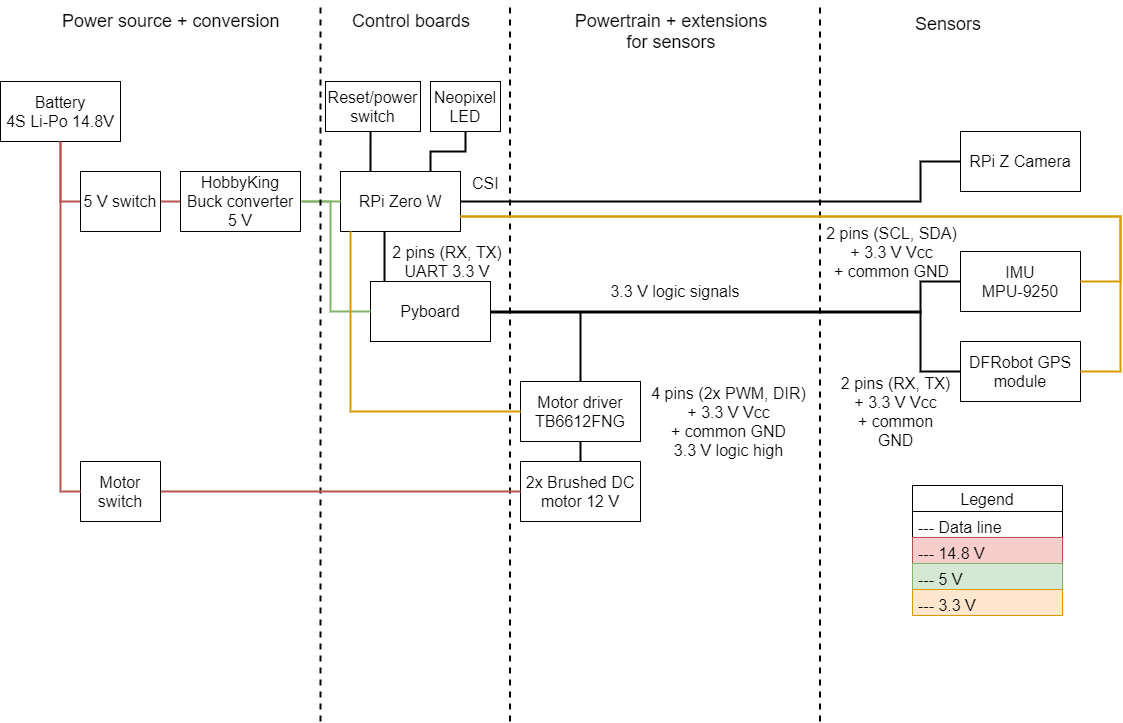

The diagram above was exported from draw.io. Its source (the exported page's mxGraphModel, read from the mxfile embedded in the PNG):
<mxGraphModel dx="838" dy="480" grid="1" gridSize="10" guides="1" tooltips="1" connect="1" arrows="1" fold="1" page="1" pageScale="1" pageWidth="1169" pageHeight="827" math="0" shadow="0">
  <root>
    <mxCell id="0" />
    <mxCell id="1" parent="0" />
    <mxCell id="QqgnFPG4UL0ceT51dcac-3" style="edgeStyle=orthogonalEdgeStyle;rounded=0;orthogonalLoop=1;jettySize=auto;html=1;exitX=1;exitY=0.5;exitDx=0;exitDy=0;entryX=0;entryY=0.5;entryDx=0;entryDy=0;fontSize=16;endArrow=none;endFill=0;fillColor=#f8cecc;strokeColor=#b85450;strokeWidth=2;" parent="1" source="9f0YNYhELIwAtfQRAyYo-2" target="QqgnFPG4UL0ceT51dcac-2" edge="1">
      <mxGeometry relative="1" as="geometry">
        <mxPoint x="130" y="240" as="sourcePoint" />
      </mxGeometry>
    </mxCell>
    <mxCell id="cEC-MNlRitJePmDH8YIo-2" style="edgeStyle=orthogonalEdgeStyle;rounded=0;orthogonalLoop=1;jettySize=auto;html=1;exitX=0.5;exitY=1;exitDx=0;exitDy=0;entryX=0;entryY=0.5;entryDx=0;entryDy=0;endArrow=none;endFill=0;strokeWidth=2;strokeColor=#B85450;fontSize=16;" parent="1" source="We_96EQCG2DiF_wbbYcr-1" target="9f0YNYhELIwAtfQRAyYo-2" edge="1">
      <mxGeometry relative="1" as="geometry">
        <mxPoint x="90" y="220" as="targetPoint" />
      </mxGeometry>
    </mxCell>
    <mxCell id="We_96EQCG2DiF_wbbYcr-1" value="Battery&lt;br style=&quot;font-size: 16px;&quot;&gt;4S Li-Po 14.8V" style="rounded=0;whiteSpace=wrap;html=1;fontSize=16;" parent="1" vertex="1">
      <mxGeometry x="30" y="120" width="120" height="60" as="geometry" />
    </mxCell>
    <mxCell id="QqgnFPG4UL0ceT51dcac-16" style="edgeStyle=orthogonalEdgeStyle;rounded=0;orthogonalLoop=1;jettySize=auto;html=1;exitX=0.367;exitY=1;exitDx=0;exitDy=0;entryX=0.142;entryY=0.05;entryDx=0;entryDy=0;endArrow=none;endFill=0;fontSize=16;strokeWidth=2;exitPerimeter=0;entryPerimeter=0;" parent="1" source="We_96EQCG2DiF_wbbYcr-3" target="We_96EQCG2DiF_wbbYcr-4" edge="1">
      <mxGeometry relative="1" as="geometry">
        <Array as="points">
          <mxPoint x="414" y="350" />
          <mxPoint x="430" y="350" />
          <mxPoint x="430" y="323" />
        </Array>
      </mxGeometry>
    </mxCell>
    <mxCell id="sduCoPStvNu7CE0O2QBl-1" style="edgeStyle=orthogonalEdgeStyle;rounded=0;orthogonalLoop=1;jettySize=auto;html=1;exitX=1;exitY=0.5;exitDx=0;exitDy=0;entryX=0;entryY=0.5;entryDx=0;entryDy=0;endArrow=none;endFill=0;strokeWidth=2;fontSize=16;" parent="1" source="We_96EQCG2DiF_wbbYcr-3" target="We_96EQCG2DiF_wbbYcr-9" edge="1">
      <mxGeometry relative="1" as="geometry">
        <Array as="points">
          <mxPoint x="950" y="240" />
          <mxPoint x="950" y="200" />
        </Array>
      </mxGeometry>
    </mxCell>
    <mxCell id="cEC-MNlRitJePmDH8YIo-16" style="edgeStyle=orthogonalEdgeStyle;rounded=0;orthogonalLoop=1;jettySize=auto;html=1;exitX=0.75;exitY=0;exitDx=0;exitDy=0;entryX=0.5;entryY=1;entryDx=0;entryDy=0;endArrow=none;endFill=0;strokeColor=#000000;strokeWidth=2;fontSize=16;" parent="1" source="We_96EQCG2DiF_wbbYcr-3" target="cEC-MNlRitJePmDH8YIo-15" edge="1">
      <mxGeometry relative="1" as="geometry" />
    </mxCell>
    <mxCell id="We_96EQCG2DiF_wbbYcr-3" value="RPi Zero W" style="rounded=0;whiteSpace=wrap;html=1;fontSize=16;" parent="1" vertex="1">
      <mxGeometry x="370" y="210" width="120" height="60" as="geometry" />
    </mxCell>
    <mxCell id="QqgnFPG4UL0ceT51dcac-9" style="edgeStyle=orthogonalEdgeStyle;rounded=0;orthogonalLoop=1;jettySize=auto;html=1;exitX=1;exitY=0.5;exitDx=0;exitDy=0;entryX=0;entryY=0.5;entryDx=0;entryDy=0;endArrow=none;endFill=0;fontSize=16;strokeWidth=2;" parent="1" source="We_96EQCG2DiF_wbbYcr-4" target="We_96EQCG2DiF_wbbYcr-12" edge="1">
      <mxGeometry relative="1" as="geometry">
        <Array as="points">
          <mxPoint x="520" y="351" />
          <mxPoint x="950" y="351" />
          <mxPoint x="950" y="320" />
        </Array>
      </mxGeometry>
    </mxCell>
    <mxCell id="We_96EQCG2DiF_wbbYcr-4" value="Pyboard" style="rounded=0;whiteSpace=wrap;html=1;fontSize=16;" parent="1" vertex="1">
      <mxGeometry x="400" y="320" width="120" height="60" as="geometry" />
    </mxCell>
    <mxCell id="QqgnFPG4UL0ceT51dcac-8" style="edgeStyle=orthogonalEdgeStyle;rounded=0;orthogonalLoop=1;jettySize=auto;html=1;exitX=0.5;exitY=1;exitDx=0;exitDy=0;entryX=0.5;entryY=0;entryDx=0;entryDy=0;endArrow=none;endFill=0;fontSize=16;strokeWidth=2;" parent="1" source="We_96EQCG2DiF_wbbYcr-6" target="We_96EQCG2DiF_wbbYcr-7" edge="1">
      <mxGeometry relative="1" as="geometry" />
    </mxCell>
    <mxCell id="We_96EQCG2DiF_wbbYcr-6" value="Motor driver&lt;br style=&quot;font-size: 16px;&quot;&gt;TB6612FNG" style="rounded=0;whiteSpace=wrap;html=1;fontSize=16;" parent="1" vertex="1">
      <mxGeometry x="550" y="420" width="120" height="60" as="geometry" />
    </mxCell>
    <mxCell id="We_96EQCG2DiF_wbbYcr-7" value="2x Brushed DC motor 12 V" style="rounded=0;whiteSpace=wrap;html=1;fontSize=16;" parent="1" vertex="1">
      <mxGeometry x="550" y="500" width="120" height="60" as="geometry" />
    </mxCell>
    <mxCell id="We_96EQCG2DiF_wbbYcr-9" value="RPi Z Camera" style="rounded=0;whiteSpace=wrap;html=1;fontSize=16;" parent="1" vertex="1">
      <mxGeometry x="990" y="170" width="120" height="60" as="geometry" />
    </mxCell>
    <mxCell id="We_96EQCG2DiF_wbbYcr-12" value="IMU&lt;br style=&quot;font-size: 16px;&quot;&gt;MPU-9250" style="rounded=0;whiteSpace=wrap;html=1;fontSize=16;" parent="1" vertex="1">
      <mxGeometry x="990" y="290" width="120" height="60" as="geometry" />
    </mxCell>
    <mxCell id="QqgnFPG4UL0ceT51dcac-11" style="edgeStyle=orthogonalEdgeStyle;rounded=0;orthogonalLoop=1;jettySize=auto;html=1;exitX=0;exitY=0.5;exitDx=0;exitDy=0;entryX=1;entryY=0.5;entryDx=0;entryDy=0;endArrow=none;endFill=0;fontSize=16;strokeWidth=2;" parent="1" source="We_96EQCG2DiF_wbbYcr-13" target="We_96EQCG2DiF_wbbYcr-4" edge="1">
      <mxGeometry relative="1" as="geometry">
        <Array as="points">
          <mxPoint x="950" y="410" />
          <mxPoint x="950" y="350" />
        </Array>
      </mxGeometry>
    </mxCell>
    <mxCell id="We_96EQCG2DiF_wbbYcr-13" value="DFRobot GPS module" style="rounded=0;whiteSpace=wrap;html=1;fontSize=16;" parent="1" vertex="1">
      <mxGeometry x="990" y="380" width="120" height="60" as="geometry" />
    </mxCell>
    <mxCell id="We_96EQCG2DiF_wbbYcr-16" value="&lt;font style=&quot;font-size: 18px&quot;&gt;Control boards&lt;/font&gt;" style="text;html=1;strokeColor=none;fillColor=none;align=left;verticalAlign=middle;whiteSpace=wrap;rounded=0;" parent="1" vertex="1">
      <mxGeometry x="380" y="50" width="130" height="20" as="geometry" />
    </mxCell>
    <mxCell id="Yb_ODp0y11_-XO73IGSB-4" value="&lt;font style=&quot;font-size: 18px&quot;&gt;Power source + conversion&lt;/font&gt;" style="text;html=1;strokeColor=none;fillColor=none;align=left;verticalAlign=middle;whiteSpace=wrap;rounded=0;" parent="1" vertex="1">
      <mxGeometry x="90" y="50" width="250" height="20" as="geometry" />
    </mxCell>
    <mxCell id="Yb_ODp0y11_-XO73IGSB-6" value="&lt;font style=&quot;font-size: 18px&quot;&gt;Powertrain + extensions for sensors&lt;br&gt;&lt;/font&gt;" style="text;html=1;strokeColor=none;fillColor=none;align=center;verticalAlign=middle;whiteSpace=wrap;rounded=0;" parent="1" vertex="1">
      <mxGeometry x="590" y="40" width="222" height="60" as="geometry" />
    </mxCell>
    <mxCell id="QqgnFPG4UL0ceT51dcac-1" value="&lt;font style=&quot;font-size: 18px&quot;&gt;Sensors&lt;/font&gt;" style="text;html=1;resizable=0;points=[];autosize=1;align=left;verticalAlign=top;spacingTop=-4;" parent="1" vertex="1">
      <mxGeometry x="942.5" y="50" width="80" height="20" as="geometry" />
    </mxCell>
    <mxCell id="QqgnFPG4UL0ceT51dcac-6" style="edgeStyle=orthogonalEdgeStyle;rounded=0;orthogonalLoop=1;jettySize=auto;html=1;exitX=1;exitY=0.5;exitDx=0;exitDy=0;entryX=0;entryY=0.5;entryDx=0;entryDy=0;endArrow=none;endFill=0;fontSize=16;strokeWidth=2;fillColor=#d5e8d4;strokeColor=#82b366;" parent="1" target="We_96EQCG2DiF_wbbYcr-3" edge="1">
      <mxGeometry relative="1" as="geometry">
        <mxPoint x="332" y="240" as="sourcePoint" />
      </mxGeometry>
    </mxCell>
    <mxCell id="QqgnFPG4UL0ceT51dcac-17" style="edgeStyle=orthogonalEdgeStyle;rounded=0;orthogonalLoop=1;jettySize=auto;html=1;exitX=1;exitY=0.5;exitDx=0;exitDy=0;entryX=0;entryY=0.5;entryDx=0;entryDy=0;endArrow=none;endFill=0;fontSize=16;strokeWidth=2;fillColor=#d5e8d4;strokeColor=#82b366;" parent="1" target="We_96EQCG2DiF_wbbYcr-4" edge="1">
      <mxGeometry relative="1" as="geometry">
        <Array as="points">
          <mxPoint x="300" y="240" />
          <mxPoint x="360" y="240" />
          <mxPoint x="360" y="380" />
        </Array>
        <mxPoint x="332" y="240" as="sourcePoint" />
      </mxGeometry>
    </mxCell>
    <mxCell id="QqgnFPG4UL0ceT51dcac-2" value="HobbyKing&lt;br style=&quot;font-size: 16px;&quot;&gt;Buck converter&lt;br style=&quot;font-size: 16px;&quot;&gt;5 V" style="rounded=0;whiteSpace=wrap;html=1;fontSize=16;" parent="1" vertex="1">
      <mxGeometry x="210" y="210" width="120" height="60" as="geometry" />
    </mxCell>
    <mxCell id="QqgnFPG4UL0ceT51dcac-18" value="2 pins (RX, TX) UART 3.3 V" style="text;html=1;strokeColor=none;fillColor=none;align=center;verticalAlign=middle;whiteSpace=wrap;rounded=0;fontSize=16;" parent="1" vertex="1">
      <mxGeometry x="407" y="290" width="140" height="20" as="geometry" />
    </mxCell>
    <mxCell id="YpqyjjbKcT-_tMoJ1unl-1" value="&lt;font style=&quot;font-size: 16px;&quot;&gt;4 pins (2x PWM, DIR)&lt;br style=&quot;font-size: 16px;&quot;&gt;+ 3.3 V Vcc&lt;br style=&quot;font-size: 16px;&quot;&gt;+ common GND&lt;br style=&quot;font-size: 16px;&quot;&gt;3.3 V logic high&lt;/font&gt;" style="text;html=1;resizable=0;points=[];autosize=1;align=center;verticalAlign=top;spacingTop=-4;fontSize=16;" parent="1" vertex="1">
      <mxGeometry x="672.5" y="420" width="170" height="80" as="geometry" />
    </mxCell>
    <mxCell id="7jzakA_bqOy8KamHkDPL-2" style="edgeStyle=orthogonalEdgeStyle;rounded=0;orthogonalLoop=1;jettySize=auto;html=1;exitX=0.5;exitY=1;exitDx=0;exitDy=0;entryX=0.5;entryY=0;entryDx=0;entryDy=0;endArrow=none;endFill=0;strokeWidth=2;fontSize=16;" parent="1" target="We_96EQCG2DiF_wbbYcr-6" edge="1">
      <mxGeometry relative="1" as="geometry">
        <mxPoint x="610" y="350" as="sourcePoint" />
      </mxGeometry>
    </mxCell>
    <mxCell id="7jzakA_bqOy8KamHkDPL-4" value="&lt;font style=&quot;font-size: 16px&quot;&gt;3.3 V logic signals&lt;/font&gt;" style="text;html=1;strokeColor=none;fillColor=none;align=center;verticalAlign=middle;whiteSpace=wrap;rounded=0;fontSize=16;" parent="1" vertex="1">
      <mxGeometry x="610" y="320" width="190" height="20" as="geometry" />
    </mxCell>
    <mxCell id="7jzakA_bqOy8KamHkDPL-5" value="&lt;font style=&quot;font-size: 16px;&quot;&gt;CSI&lt;/font&gt;" style="text;html=1;resizable=0;points=[];autosize=1;align=left;verticalAlign=top;spacingTop=-4;fontSize=16;" parent="1" vertex="1">
      <mxGeometry x="500" y="210" width="40" height="20" as="geometry" />
    </mxCell>
    <mxCell id="7jzakA_bqOy8KamHkDPL-13" value="&lt;font style=&quot;font-size: 16px;&quot;&gt;2 pins (SCL, SDA)&lt;br style=&quot;font-size: 16px;&quot;&gt;+ 3.3 V Vcc&lt;br style=&quot;font-size: 16px;&quot;&gt;+ common GND&lt;/font&gt;" style="text;html=1;resizable=0;points=[];autosize=1;align=center;verticalAlign=top;spacingTop=-4;fontSize=16;" parent="1" vertex="1">
      <mxGeometry x="846" y="260" width="150" height="60" as="geometry" />
    </mxCell>
    <mxCell id="JhFXo1OLVNHOKqIDslV--1" value="&lt;font style=&quot;font-size: 16px;&quot;&gt;2 pins (RX, TX)&lt;br style=&quot;font-size: 16px;&quot;&gt;+ 3.3 V Vcc&lt;br style=&quot;font-size: 16px;&quot;&gt;+ common GND&lt;/font&gt;" style="text;html=1;strokeColor=none;fillColor=none;align=center;verticalAlign=middle;whiteSpace=wrap;rounded=0;fontSize=16;" parent="1" vertex="1">
      <mxGeometry x="867.5" y="440" width="115" height="20" as="geometry" />
    </mxCell>
    <mxCell id="JhFXo1OLVNHOKqIDslV--10" style="edgeStyle=orthogonalEdgeStyle;rounded=0;orthogonalLoop=1;jettySize=auto;html=1;entryX=0;entryY=0.5;entryDx=0;entryDy=0;endArrow=none;endFill=0;strokeWidth=2;fillColor=#ffe6cc;strokeColor=#D79B00;fontSize=16;" parent="1" target="We_96EQCG2DiF_wbbYcr-6" edge="1">
      <mxGeometry relative="1" as="geometry">
        <mxPoint x="380" y="270" as="sourcePoint" />
        <mxPoint x="550" y="485" as="targetPoint" />
        <Array as="points">
          <mxPoint x="380" y="270" />
          <mxPoint x="380" y="450" />
        </Array>
      </mxGeometry>
    </mxCell>
    <mxCell id="JhFXo1OLVNHOKqIDslV--19" value="Legend" style="swimlane;fontStyle=0;childLayout=stackLayout;horizontal=1;startSize=26;fillColor=none;horizontalStack=0;resizeParent=1;resizeParentMax=0;resizeLast=0;collapsible=1;marginBottom=0;fontColor=#000000;fontSize=16;" parent="1" vertex="1">
      <mxGeometry x="942" y="524" width="150" height="130" as="geometry" />
    </mxCell>
    <mxCell id="JhFXo1OLVNHOKqIDslV--20" value="--- Data line" style="text;strokeColor=none;fillColor=none;align=left;verticalAlign=top;spacingLeft=4;spacingRight=4;overflow=hidden;rotatable=0;points=[[0,0.5],[1,0.5]];portConstraint=eastwest;fontSize=16;" parent="JhFXo1OLVNHOKqIDslV--19" vertex="1">
      <mxGeometry y="26" width="150" height="26" as="geometry" />
    </mxCell>
    <mxCell id="JhFXo1OLVNHOKqIDslV--21" value="--- 14.8 V" style="text;strokeColor=#b85450;fillColor=#f8cecc;align=left;verticalAlign=top;spacingLeft=4;spacingRight=4;overflow=hidden;rotatable=0;points=[[0,0.5],[1,0.5]];portConstraint=eastwest;fontSize=16;" parent="JhFXo1OLVNHOKqIDslV--19" vertex="1">
      <mxGeometry y="52" width="150" height="26" as="geometry" />
    </mxCell>
    <mxCell id="JhFXo1OLVNHOKqIDslV--22" value="--- 5 V" style="text;strokeColor=#82b366;fillColor=#d5e8d4;align=left;verticalAlign=top;spacingLeft=4;spacingRight=4;overflow=hidden;rotatable=0;points=[[0,0.5],[1,0.5]];portConstraint=eastwest;fontSize=16;" parent="JhFXo1OLVNHOKqIDslV--19" vertex="1">
      <mxGeometry y="78" width="150" height="26" as="geometry" />
    </mxCell>
    <mxCell id="JhFXo1OLVNHOKqIDslV--23" value="--- 3.3 V" style="text;strokeColor=#d79b00;fillColor=#ffe6cc;align=left;verticalAlign=top;spacingLeft=4;spacingRight=4;overflow=hidden;rotatable=0;points=[[0,0.5],[1,0.5]];portConstraint=eastwest;fontSize=16;" parent="JhFXo1OLVNHOKqIDslV--19" vertex="1">
      <mxGeometry y="104" width="150" height="26" as="geometry" />
    </mxCell>
    <mxCell id="JhFXo1OLVNHOKqIDslV--25" value="" style="endArrow=none;dashed=1;html=1;strokeWidth=2;fontSize=14;fontColor=#000000;" parent="1" edge="1">
      <mxGeometry width="50" height="50" relative="1" as="geometry">
        <mxPoint x="350" y="760" as="sourcePoint" />
        <mxPoint x="350" y="40" as="targetPoint" />
      </mxGeometry>
    </mxCell>
    <mxCell id="JhFXo1OLVNHOKqIDslV--26" value="" style="endArrow=none;dashed=1;html=1;strokeWidth=2;fontSize=14;fontColor=#000000;" parent="1" edge="1">
      <mxGeometry width="50" height="50" relative="1" as="geometry">
        <mxPoint x="539.5" y="760" as="sourcePoint" />
        <mxPoint x="539.5" y="40" as="targetPoint" />
      </mxGeometry>
    </mxCell>
    <mxCell id="JhFXo1OLVNHOKqIDslV--27" value="" style="endArrow=none;dashed=1;html=1;strokeWidth=2;fontSize=14;fontColor=#000000;" parent="1" edge="1">
      <mxGeometry width="50" height="50" relative="1" as="geometry">
        <mxPoint x="849.5" y="760" as="sourcePoint" />
        <mxPoint x="849.5" y="40" as="targetPoint" />
      </mxGeometry>
    </mxCell>
    <mxCell id="cEC-MNlRitJePmDH8YIo-13" value="&lt;span style=&quot;font-size: 16px;&quot;&gt;Reset/power&lt;br style=&quot;font-size: 16px;&quot;&gt;switch&lt;br style=&quot;font-size: 16px;&quot;&gt;&lt;/span&gt;" style="rounded=0;whiteSpace=wrap;html=1;fontSize=16;" parent="1" vertex="1">
      <mxGeometry x="355" y="120" width="95" height="50" as="geometry" />
    </mxCell>
    <mxCell id="cEC-MNlRitJePmDH8YIo-15" value="&lt;font style=&quot;font-size: 16px;&quot;&gt;Neopixel&lt;br style=&quot;font-size: 16px;&quot;&gt;LED&lt;br style=&quot;font-size: 16px;&quot;&gt;&lt;/font&gt;" style="rounded=0;whiteSpace=wrap;html=1;fontSize=16;" parent="1" vertex="1">
      <mxGeometry x="460" y="120" width="70" height="50" as="geometry" />
    </mxCell>
    <mxCell id="9f0YNYhELIwAtfQRAyYo-2" value="5 V switch" style="rounded=0;whiteSpace=wrap;html=1;fontSize=16;" parent="1" vertex="1">
      <mxGeometry x="110" y="210" width="80" height="60" as="geometry" />
    </mxCell>
    <mxCell id="9f0YNYhELIwAtfQRAyYo-4" style="edgeStyle=orthogonalEdgeStyle;rounded=0;orthogonalLoop=1;jettySize=auto;html=1;exitX=1;exitY=0.5;exitDx=0;exitDy=0;endArrow=none;endFill=0;strokeWidth=2;strokeColor=#B85450;entryX=0;entryY=0.5;entryDx=0;entryDy=0;fontSize=16;" parent="1" source="9f0YNYhELIwAtfQRAyYo-5" target="We_96EQCG2DiF_wbbYcr-7" edge="1">
      <mxGeometry relative="1" as="geometry">
        <mxPoint x="100" y="190" as="sourcePoint" />
        <mxPoint x="90" y="690" as="targetPoint" />
      </mxGeometry>
    </mxCell>
    <mxCell id="9f0YNYhELIwAtfQRAyYo-5" value="Motor switch" style="rounded=0;whiteSpace=wrap;html=1;fontSize=16;" parent="1" vertex="1">
      <mxGeometry x="110" y="500" width="80" height="60" as="geometry" />
    </mxCell>
    <mxCell id="9f0YNYhELIwAtfQRAyYo-6" style="edgeStyle=orthogonalEdgeStyle;rounded=0;orthogonalLoop=1;jettySize=auto;html=1;exitX=0.5;exitY=1;exitDx=0;exitDy=0;endArrow=none;endFill=0;strokeWidth=2;strokeColor=#B85450;entryX=0;entryY=0.5;entryDx=0;entryDy=0;fontSize=16;" parent="1" source="We_96EQCG2DiF_wbbYcr-1" target="9f0YNYhELIwAtfQRAyYo-5" edge="1">
      <mxGeometry relative="1" as="geometry">
        <mxPoint x="90" y="180" as="sourcePoint" />
        <mxPoint x="550" y="680" as="targetPoint" />
      </mxGeometry>
    </mxCell>
    <mxCell id="9f0YNYhELIwAtfQRAyYo-10" style="edgeStyle=orthogonalEdgeStyle;rounded=0;orthogonalLoop=1;jettySize=auto;html=1;entryX=1;entryY=0.5;entryDx=0;entryDy=0;endArrow=none;endFill=0;strokeWidth=2;fillColor=#ffe6cc;strokeColor=#D79B00;exitX=1;exitY=0.75;exitDx=0;exitDy=0;fontSize=16;" parent="1" source="We_96EQCG2DiF_wbbYcr-3" target="We_96EQCG2DiF_wbbYcr-13" edge="1">
      <mxGeometry relative="1" as="geometry">
        <mxPoint x="1150" y="250" as="sourcePoint" />
        <mxPoint x="1080" y="690" as="targetPoint" />
        <Array as="points">
          <mxPoint x="1150" y="255" />
          <mxPoint x="1150" y="410" />
        </Array>
      </mxGeometry>
    </mxCell>
    <mxCell id="9f0YNYhELIwAtfQRAyYo-11" style="edgeStyle=orthogonalEdgeStyle;rounded=0;orthogonalLoop=1;jettySize=auto;html=1;endArrow=none;endFill=0;strokeWidth=2;fillColor=#ffe6cc;strokeColor=#D79B00;exitX=1;exitY=0.75;exitDx=0;exitDy=0;fontSize=16;" parent="1" source="We_96EQCG2DiF_wbbYcr-3" edge="1">
      <mxGeometry relative="1" as="geometry">
        <mxPoint x="620" y="265" as="sourcePoint" />
        <mxPoint x="1110" y="320" as="targetPoint" />
        <Array as="points">
          <mxPoint x="1150" y="255" />
          <mxPoint x="1150" y="320" />
        </Array>
      </mxGeometry>
    </mxCell>
    <mxCell id="9f0YNYhELIwAtfQRAyYo-15" style="edgeStyle=orthogonalEdgeStyle;rounded=0;orthogonalLoop=1;jettySize=auto;html=1;exitX=0.474;exitY=0.993;exitDx=0;exitDy=0;entryX=0.25;entryY=0;entryDx=0;entryDy=0;endArrow=none;endFill=0;strokeColor=#000000;strokeWidth=2;fontSize=16;exitPerimeter=0;" parent="1" source="cEC-MNlRitJePmDH8YIo-13" target="We_96EQCG2DiF_wbbYcr-3" edge="1">
      <mxGeometry relative="1" as="geometry">
        <mxPoint x="480" y="230" as="sourcePoint" />
        <mxPoint x="515" y="190" as="targetPoint" />
      </mxGeometry>
    </mxCell>
  </root>
</mxGraphModel>